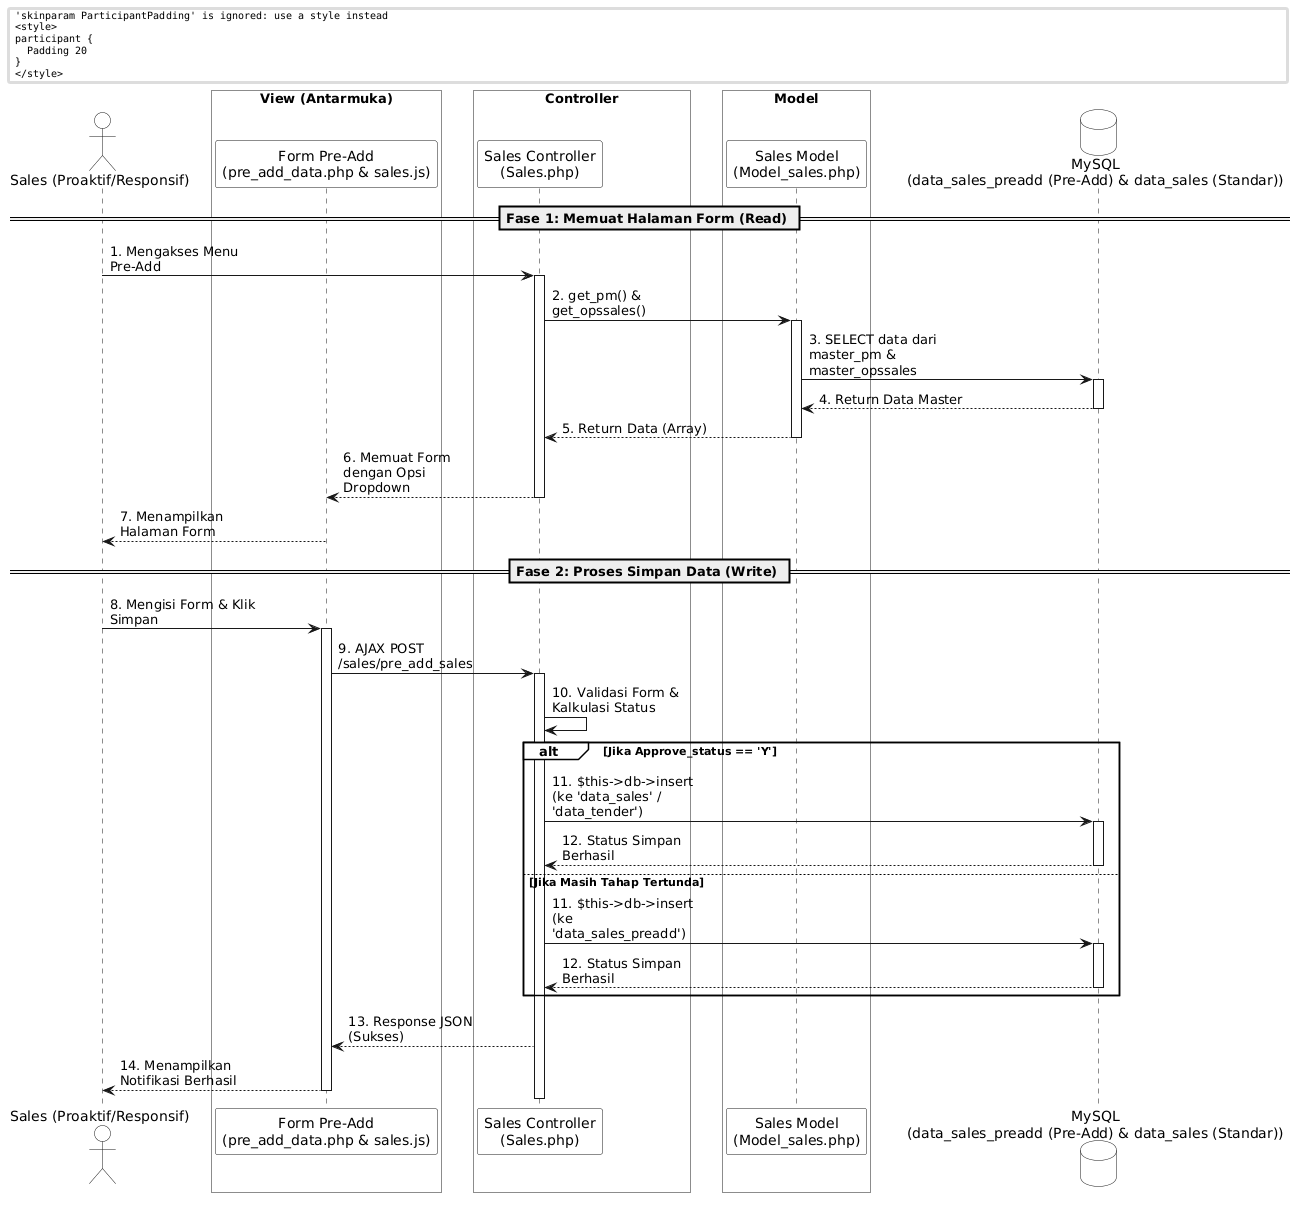

The diagram above was rendered by PlantUML. Its source (embedded in the PNG):
@startuml
' --- Konfigurasi Tema Flat & White ---
skinparam monochrome true
skinparam shadowing false
skinparam backgroundColor white
skinparam actorBackgroundColor white
skinparam participantBackgroundColor white
skinparam databaseBackgroundColor white
skinparam sequenceLifeLineBackgroundColor white
skinparam SequenceGroupBackgroundColor white
skinparam SequenceGroupBodyBackgroundColor transparent

skinparam maxMessageSize 150
skinparam ParticipantPadding 20
skinparam BoxPadding 10
' -------------------------------------

actor "Sales (Proaktif/Responsif)" as User

box "View (Antarmuka)" #White
participant "Form Pre-Add\n(pre_add_data.php & sales.js)" as View
end box

box "Controller" #White
participant "Sales Controller\n(Sales.php)" as Controller
end box

box "Model" #White
participant "Sales Model\n(Model_sales.php)" as Model
end box

database "MySQL\n(data_sales_preadd (Pre-Add) & data_sales (Standar))" as DB

== Fase 1: Memuat Halaman Form (Read) ==
User -> Controller : 1. Mengakses Menu Pre-Add
activate Controller

Controller -> Model : 2. get_pm() & get_opssales()
activate Model

Model -> DB : 3. SELECT data dari master_pm & master_opssales
activate DB
DB --> Model : 4. Return Data Master
deactivate DB

Model --> Controller : 5. Return Data (Array)
deactivate Model

Controller --> View : 6. Memuat Form dengan Opsi Dropdown
deactivate Controller
View --> User : 7. Menampilkan Halaman Form

== Fase 2: Proses Simpan Data (Write) ==
User -> View : 8. Mengisi Form & Klik Simpan
activate View

View -> Controller : 9. AJAX POST /sales/pre_add_sales
activate Controller

Controller -> Controller : 10. Validasi Form & Kalkulasi Status

alt Jika Approve_status == 'Y'
    Controller -> DB : 11. $this->db->insert (ke 'data_sales' / 'data_tender')
    activate DB
    DB --> Controller : 12. Status Simpan Berhasil
    deactivate DB
else Jika Masih Tahap Tertunda
    Controller -> DB : 11. $this->db->insert (ke 'data_sales_preadd')
    activate DB
    DB --> Controller : 12. Status Simpan Berhasil
    deactivate DB
end

Controller --> View : 13. Response JSON (Sukses)
View --> User : 14. Menampilkan Notifikasi Berhasil

deactivate Controller
deactivate View
@enduml